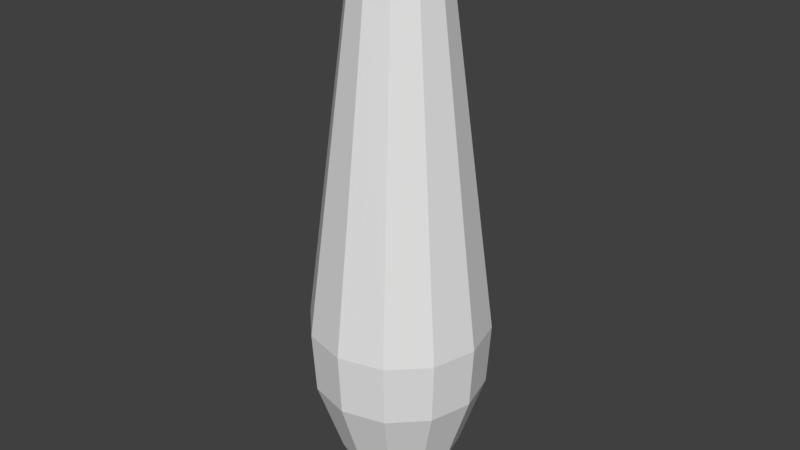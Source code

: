 # Source: PinCollision.blend  (saved by Blender 2.79.0; exported with 4.5.12 LTS)
import bpy
from mathutils import Matrix  # noqa: F401  (used for matrix-valued properties, if any)

bpy.ops.wm.read_factory_settings(use_empty=True)
scene = bpy.context.scene
scene.name = 'Scene'

# ---- collections
col_collection_1 = bpy.data.collections.new('Collection 1'); scene.collection.children.link(col_collection_1)

# ---- world
world_world = bpy.data.worlds.new('World'); scene.world = world_world
world_world.color = (0.05088, 0.05088, 0.05088)
world_world.use_sun_shadow = False
world_world.sun_shadow_jitter_overblur = 0.0
world_world.cycles.sampling_method = 'MANUAL'

# ---- meshes
me_cubeziercurve_001 = bpy.data.meshes.new('CUBezierCurve.001')
me_cubeziercurve_001.from_pydata([(58.25, 28.76, 62.7), (62.82, 28.76, 37.5), (60.22, 28.76, 27.12), (59.68, 28.76, 26.17), (57.96, 28.76, 25.15), (58.09, 28.14, 62.7), (59.38, 27.39, 61.26), (62.04, 25.85, 37.5), (61.83, 25.97, 33.48), (60.41, 26.8, 28.6), (59.79, 27.15, 27.12), (59.32, 27.42, 26.17), (58.9, 27.67, 25.15), (58.44, 27.93, 25.15), (57.84, 28.28, 25.15), (57.63, 27.68, 62.7), (58.37, 26.39, 61.26), (59.91, 23.72, 37.5), (59.79, 23.93, 33.48), (58.97, 25.36, 28.6), (58.61, 25.97, 27.12), (58.34, 26.44, 26.17), (58.1, 26.86, 25.15), (57.83, 27.33, 25.15), (57.48, 27.93, 25.15), (57.0, 27.51, 62.7), (57.0, 26.02, 61.26), (57.0, 22.94, 37.5), (57.0, 23.18, 33.48), (57.0, 24.83, 28.6), (57.0, 25.54, 27.12), (57.0, 26.09, 26.17), (57.0, 26.57, 25.15), (57.0, 27.11, 25.15), (57.0, 27.8, 25.15), (57.0, 28.76, 63.15), (56.38, 27.68, 62.7), (55.63, 26.39, 61.26), (54.09, 23.72, 37.5), (54.21, 23.93, 33.48), (55.03, 25.36, 28.6), (55.39, 25.97, 27.12), (55.66, 26.44, 26.17), (55.91, 26.86, 25.15), (56.17, 27.33, 25.15), (56.52, 27.93, 25.15), (55.92, 28.14, 62.7), (54.62, 27.39, 61.26), (51.96, 25.85, 37.5), (52.17, 25.97, 33.48), (53.59, 26.8, 28.6), (54.21, 27.15, 27.12), (54.68, 27.42, 26.17), (55.1, 27.67, 25.15), (55.57, 27.93, 25.15), (56.17, 28.28, 25.15), (57.0, 28.76, 25.15), (55.75, 28.76, 62.7), (54.26, 28.76, 61.26), (51.18, 28.76, 37.5), (51.42, 28.76, 33.48), (53.07, 28.76, 28.6), (53.78, 28.76, 27.12), (54.32, 28.76, 26.17), (54.81, 28.76, 25.15), (55.34, 28.76, 25.15), (56.04, 28.76, 25.15), (55.92, 29.39, 62.7), (54.62, 30.14, 61.26), (51.96, 31.67, 37.5), (52.17, 31.55, 33.48), (53.59, 30.73, 28.6), (54.21, 30.37, 27.12), (54.68, 30.1, 26.17), (55.1, 29.86, 25.15), (55.57, 29.59, 25.15), (56.17, 29.24, 25.15), (56.38, 29.85, 62.7), (55.63, 31.14, 61.26), (54.09, 33.8, 37.5), (54.21, 33.6, 33.48), (55.03, 32.17, 28.6), (55.39, 31.55, 27.12), (55.66, 31.08, 26.17), (55.91, 30.66, 25.15), (56.17, 30.2, 25.15), (56.52, 29.6, 25.15), (57.0, 30.02, 62.7), (57.0, 31.51, 61.26), (57.0, 34.58, 37.5), (57.0, 34.34, 33.48), (57.0, 32.7, 28.6), (57.0, 31.99, 27.12), (57.0, 31.44, 26.17), (57.0, 30.96, 25.15), (57.0, 30.42, 25.15), (57.0, 29.73, 25.15), (57.63, 29.85, 62.7), (58.37, 31.14, 61.26), (59.91, 33.8, 37.5), (59.79, 33.6, 33.48), (58.97, 32.17, 28.6), (58.61, 31.55, 27.12), (58.34, 31.08, 26.17), (58.1, 30.66, 25.15), (57.83, 30.2, 25.15), (57.48, 29.6, 25.15), (58.09, 29.39, 62.7), (59.38, 30.14, 61.26), (62.04, 31.67, 37.5), (61.83, 31.55, 33.48), (60.41, 30.73, 28.6), (59.79, 30.37, 27.12), (59.32, 30.1, 26.17), (58.9, 29.86, 25.15), (58.44, 29.59, 25.15), (57.84, 29.24, 25.15), (59.75, 28.76, 61.26), (62.58, 28.76, 33.48), (60.94, 28.76, 28.6), (59.19, 28.76, 25.15), (58.66, 28.76, 25.15)], [], [(118, 1, 7, 8), (8, 9, 119, 118), (121, 4, 116, 115), (0, 5, 6, 117), (9, 8, 18, 19), (1, 117, 6, 7), (13, 14, 4, 121), (7, 6, 16, 17), (118, 119, 111, 110), (16, 15, 25, 26), (3, 2, 10, 11), (56, 4, 14), (10, 9, 19, 20), (121, 120, 12, 13), (13, 12, 22, 23), (20, 19, 29, 30), (17, 16, 26, 27), (29, 28, 39, 40), (21, 20, 30, 31), (28, 27, 38, 39), (22, 21, 31, 32), (23, 22, 32, 33), (56, 14, 24), (35, 25, 15), (26, 25, 36, 37), (27, 26, 37, 38), (40, 39, 49, 50), (31, 30, 41, 42), (30, 29, 40, 41), (32, 31, 42, 43), (33, 32, 43, 44), (35, 36, 25), (56, 24, 34), (37, 36, 46, 47), (39, 38, 48, 49), (38, 37, 47, 48), (50, 49, 60, 61), (42, 41, 51, 52), (51, 41, 40, 50), (43, 42, 52, 53), (35, 46, 36), (56, 34, 45), (47, 46, 57, 58), (49, 48, 59, 60), (44, 43, 53, 54), (59, 48, 47, 58), (61, 60, 70, 71), (52, 51, 62, 63), (51, 50, 61, 62), (35, 57, 46), (56, 45, 55), (60, 59, 69, 70), (53, 52, 63, 64), (58, 57, 67, 68), (54, 53, 64, 65), (69, 59, 58, 68), (71, 70, 80, 81), (63, 62, 72, 73), (62, 61, 71, 72), (35, 67, 57), (56, 55, 66), (78, 68, 67, 77), (70, 69, 79, 80), (64, 63, 73, 74), (65, 64, 74, 75), (79, 69, 68, 78), (81, 80, 90, 91), (73, 72, 82, 83), (72, 71, 81, 82), (35, 77, 67), (56, 66, 76), (78, 77, 87, 88), (80, 79, 89, 90), (84, 74, 73, 83), (75, 74, 84, 85), (79, 78, 88, 89), (91, 90, 100, 101), (83, 82, 92, 93), (82, 81, 91, 92), (56, 76, 86), (88, 87, 97, 98), (90, 89, 99, 100), (84, 83, 93, 94), (95, 85, 84, 94), (35, 87, 77), (93, 92, 102, 103), (92, 91, 101, 102), (99, 89, 88, 98), (101, 100, 110, 111), (56, 86, 96), (98, 97, 107, 108), (100, 99, 109, 110), (94, 93, 103, 104), (95, 94, 104, 105), (35, 97, 87), (102, 101, 111, 112), (99, 98, 108, 109), (56, 116, 4), (103, 102, 112, 113), (108, 107, 0, 117), (104, 103, 113, 114), (105, 104, 114, 115), (35, 107, 97), (116, 106, 105, 115), (56, 96, 106), (112, 111, 119, 2), (109, 108, 117, 1), (113, 112, 2, 3), (114, 113, 3, 120), (115, 114, 120, 121), (35, 0, 107), (56, 106, 116), (18, 8, 7, 17), (11, 10, 20, 21), (12, 11, 21, 22), (19, 18, 28, 29), (14, 13, 23, 24), (2, 119, 9, 10), (55, 54, 65, 66), (76, 75, 85, 86), (24, 23, 33, 34), (96, 95, 105, 106), (86, 85, 95, 96), (45, 44, 54, 55), (66, 65, 75, 76), (34, 33, 44, 45), (35, 5, 0), (110, 109, 1, 118), (120, 3, 11, 12), (35, 15, 5), (6, 5, 15, 16), (18, 17, 27, 28)])
me_cubeziercurve_001.use_remesh_preserve_volume = False
me_cubeziercurve_001.use_remesh_preserve_attributes = False
me_cubeziercurve_001.use_mirror_vertex_groups = False
me_cubeziercurve_001.auto_texspace = False
me_cubeziercurve_001.update()

# ---- objects
ob_pin = bpy.data.objects.new('Pin', me_cubeziercurve_001)

# ---- transforms, parenting, visibility, modifiers, constraints
ob_pin.location = (-57.0, -28.76, -25.15)
ob_pin.lineart.crease_threshold = 0.0

# ---- collection membership
col_collection_1.objects.link(ob_pin)

# ---- scene / render settings (as saved in the file)
scene.frame_start = 1; scene.frame_end = 250; scene.frame_set(0)
scene.render.engine = 'BLENDER_EEVEE_NEXT'
scene.render.resolution_percentage = 50
scene.render.dither_intensity = 0.0
scene.cycles.use_denoising = False
scene.cycles.samples = 128
scene.cycles.sampling_pattern = 'TABULATED_SOBOL'
scene.cycles.use_adaptive_sampling = False
scene.cycles.use_light_tree = False
scene.cycles.blur_glossy = 0.0
scene.cycles.sample_clamp_indirect = 0.0
scene.view_settings.view_transform = 'Standard'
scene.unit_settings.scale_length = 0.01
bpy.context.view_layer.update()

# ---- added for rendering (the .blend has no active camera and no usable light): camera, sun
cam_auto = bpy.data.cameras.new('AutoCamera')
cam_auto.lens = 50.0
cam_auto.sensor_width = 36.0
cam_auto.clip_end = 1000.0
ob_auto_camera = bpy.data.objects.new('AutoCamera', cam_auto)
scene.collection.objects.link(ob_auto_camera)
ob_auto_camera.location = (38.316, -45.9792, 49.6528)
ob_auto_camera.rotation_euler = (1.09748, -7.21219e-08, 0.694738)
scene.camera = ob_auto_camera
light_auto_sun = bpy.data.lights.new('AutoSun', 'SUN')
light_auto_sun.energy = 3.0
light_auto_sun.angle = 0.0523599
ob_auto_sun = bpy.data.objects.new('AutoSun', light_auto_sun)
scene.collection.objects.link(ob_auto_sun)
ob_auto_sun.rotation_euler = (0.872665, 0.174533, 0.523599)
bpy.context.view_layer.update()

